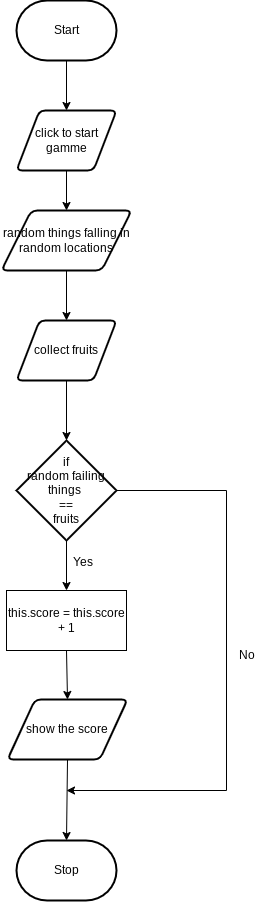

The diagram above was exported from draw.io. Its source (the exported page's mxGraphModel, read from the mxfile embedded in the PNG):
<mxGraphModel dx="392" dy="421" grid="1" gridSize="10" guides="1" tooltips="1" connect="1" arrows="1" fold="1" page="1" pageScale="1" pageWidth="827" pageHeight="1169" math="0" shadow="0">
  <root>
    <mxCell id="0" />
    <mxCell id="1" parent="0" />
    <mxCell id="25" style="edgeStyle=none;html=1;exitX=0.5;exitY=1;exitDx=0;exitDy=0;exitPerimeter=0;entryX=0.5;entryY=0;entryDx=0;entryDy=0;" edge="1" parent="1" source="3" target="24">
      <mxGeometry relative="1" as="geometry" />
    </mxCell>
    <mxCell id="3" value="Start" style="strokeWidth=2;html=1;shape=mxgraph.flowchart.terminator;whiteSpace=wrap;" parent="1" vertex="1">
      <mxGeometry x="230" y="140" width="100" height="60" as="geometry" />
    </mxCell>
    <mxCell id="13" style="edgeStyle=none;html=1;entryX=0.5;entryY=0;entryDx=0;entryDy=0;entryPerimeter=0;" parent="1" source="4" target="6" edge="1">
      <mxGeometry relative="1" as="geometry" />
    </mxCell>
    <mxCell id="4" value="collect fruits" style="shape=parallelogram;html=1;strokeWidth=2;perimeter=parallelogramPerimeter;whiteSpace=wrap;rounded=1;arcSize=12;size=0.23;" parent="1" vertex="1">
      <mxGeometry x="230" y="460" width="100" height="60" as="geometry" />
    </mxCell>
    <mxCell id="12" style="edgeStyle=none;html=1;entryX=0.5;entryY=0;entryDx=0;entryDy=0;exitX=0.5;exitY=1;exitDx=0;exitDy=0;" parent="1" source="26" target="4" edge="1">
      <mxGeometry relative="1" as="geometry">
        <mxPoint x="280" y="450" as="sourcePoint" />
      </mxGeometry>
    </mxCell>
    <mxCell id="34" style="edgeStyle=none;html=1;exitX=0.5;exitY=1;exitDx=0;exitDy=0;exitPerimeter=0;entryX=0.5;entryY=0;entryDx=0;entryDy=0;" edge="1" parent="1" source="6" target="33">
      <mxGeometry relative="1" as="geometry" />
    </mxCell>
    <mxCell id="36" style="edgeStyle=none;html=1;exitX=1;exitY=0.5;exitDx=0;exitDy=0;exitPerimeter=0;rounded=0;" edge="1" parent="1" source="6">
      <mxGeometry relative="1" as="geometry">
        <mxPoint x="280" y="930" as="targetPoint" />
        <Array as="points">
          <mxPoint x="440" y="630" />
          <mxPoint x="440" y="930" />
        </Array>
      </mxGeometry>
    </mxCell>
    <mxCell id="6" value="if&lt;br&gt;random failing things&amp;nbsp;&lt;br&gt;==&lt;br&gt;fruits" style="strokeWidth=2;html=1;shape=mxgraph.flowchart.decision;whiteSpace=wrap;" parent="1" vertex="1">
      <mxGeometry x="230" y="580" width="100" height="100" as="geometry" />
    </mxCell>
    <mxCell id="10" value="Stop" style="strokeWidth=2;html=1;shape=mxgraph.flowchart.terminator;whiteSpace=wrap;" parent="1" vertex="1">
      <mxGeometry x="230" y="980" width="100" height="60" as="geometry" />
    </mxCell>
    <mxCell id="27" style="edgeStyle=none;html=1;exitX=0.5;exitY=1;exitDx=0;exitDy=0;entryX=0.5;entryY=0;entryDx=0;entryDy=0;" edge="1" parent="1" source="24" target="26">
      <mxGeometry relative="1" as="geometry" />
    </mxCell>
    <mxCell id="24" value="click to start gamme" style="shape=parallelogram;html=1;strokeWidth=2;perimeter=parallelogramPerimeter;whiteSpace=wrap;rounded=1;arcSize=12;size=0.23;" vertex="1" parent="1">
      <mxGeometry x="230" y="250" width="100" height="60" as="geometry" />
    </mxCell>
    <mxCell id="26" value="random things falling in random locations" style="shape=parallelogram;html=1;strokeWidth=2;perimeter=parallelogramPerimeter;whiteSpace=wrap;rounded=1;arcSize=12;size=0.23;" vertex="1" parent="1">
      <mxGeometry x="215" y="350" width="130" height="60" as="geometry" />
    </mxCell>
    <mxCell id="28" value="Yes&lt;br&gt;" style="text;html=1;align=center;verticalAlign=middle;resizable=0;points=[];autosize=1;strokeColor=none;fillColor=none;" vertex="1" parent="1">
      <mxGeometry x="276" y="687" width="40" height="30" as="geometry" />
    </mxCell>
    <mxCell id="37" style="edgeStyle=none;html=1;exitX=0.5;exitY=1;exitDx=0;exitDy=0;entryX=0.5;entryY=0;entryDx=0;entryDy=0;entryPerimeter=0;" edge="1" parent="1" source="29" target="10">
      <mxGeometry relative="1" as="geometry" />
    </mxCell>
    <mxCell id="29" value="show the score" style="shape=parallelogram;html=1;strokeWidth=2;perimeter=parallelogramPerimeter;whiteSpace=wrap;rounded=1;arcSize=12;size=0.23;" vertex="1" parent="1">
      <mxGeometry x="221" y="839" width="120" height="60" as="geometry" />
    </mxCell>
    <mxCell id="35" style="edgeStyle=none;html=1;exitX=0.5;exitY=1;exitDx=0;exitDy=0;entryX=0.5;entryY=0;entryDx=0;entryDy=0;" edge="1" parent="1" source="33" target="29">
      <mxGeometry relative="1" as="geometry" />
    </mxCell>
    <mxCell id="33" value="this.score = this.score + 1" style="whiteSpace=wrap;html=1;" vertex="1" parent="1">
      <mxGeometry x="220" y="730" width="120" height="60" as="geometry" />
    </mxCell>
    <mxCell id="38" value="No" style="text;html=1;align=center;verticalAlign=middle;resizable=0;points=[];autosize=1;strokeColor=none;fillColor=none;" vertex="1" parent="1">
      <mxGeometry x="440" y="780" width="40" height="30" as="geometry" />
    </mxCell>
  </root>
</mxGraphModel>